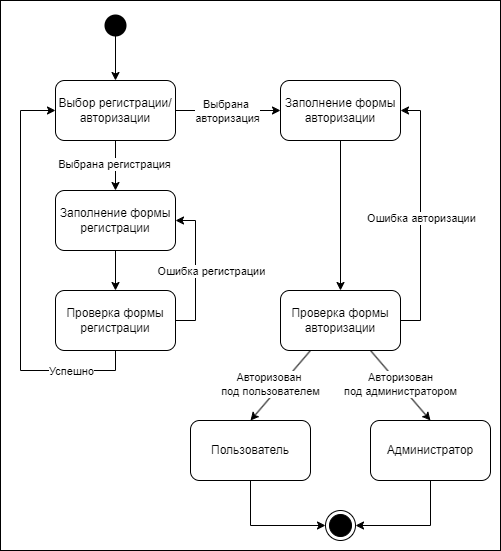

The diagram above was exported from draw.io. Its source (the exported page's mxGraphModel, read from the mxfile embedded in the PNG):
<mxGraphModel dx="1639" dy="894" grid="1" gridSize="10" guides="1" tooltips="1" connect="1" arrows="1" fold="1" page="1" pageScale="1" pageWidth="827" pageHeight="1169" math="0" shadow="0">
  <root>
    <mxCell id="0" />
    <mxCell id="1" parent="0" />
    <mxCell id="uG_Vk8Hcx82pC8qYMsen-1" value="" style="rounded=0;whiteSpace=wrap;html=1;" vertex="1" parent="1">
      <mxGeometry x="150" y="30" width="500" height="550" as="geometry" />
    </mxCell>
    <mxCell id="8CwD9t9RHXCZUtE7Jdo5-4" style="edgeStyle=orthogonalEdgeStyle;rounded=0;orthogonalLoop=1;jettySize=auto;html=1;exitX=0.5;exitY=0.84;exitDx=0;exitDy=0;entryX=0.5;entryY=0;entryDx=0;entryDy=0;exitPerimeter=0;" parent="1" source="8CwD9t9RHXCZUtE7Jdo5-1" target="8CwD9t9RHXCZUtE7Jdo5-3" edge="1">
      <mxGeometry relative="1" as="geometry" />
    </mxCell>
    <mxCell id="8CwD9t9RHXCZUtE7Jdo5-1" value="" style="ellipse;html=1;shape=startState;fillColor=#000000;strokeColor=none;strokeWidth=0;" parent="1" vertex="1">
      <mxGeometry x="250" y="40" width="30" height="30" as="geometry" />
    </mxCell>
    <mxCell id="8CwD9t9RHXCZUtE7Jdo5-5" style="rounded=0;orthogonalLoop=1;jettySize=auto;html=1;exitX=0.5;exitY=1;exitDx=0;exitDy=0;entryX=0.5;entryY=0;entryDx=0;entryDy=0;" parent="1" source="8CwD9t9RHXCZUtE7Jdo5-3" target="8CwD9t9RHXCZUtE7Jdo5-6" edge="1">
      <mxGeometry relative="1" as="geometry">
        <mxPoint x="265" y="200" as="targetPoint" />
      </mxGeometry>
    </mxCell>
    <mxCell id="yhQDk--vhcol0IrEwvcE-11" value="Выбрана регистрация" style="edgeLabel;html=1;align=center;verticalAlign=middle;resizable=0;points=[];" parent="8CwD9t9RHXCZUtE7Jdo5-5" vertex="1" connectable="0">
      <mxGeometry x="-0.0857" y="-2" relative="1" as="geometry">
        <mxPoint as="offset" />
      </mxGeometry>
    </mxCell>
    <mxCell id="yhQDk--vhcol0IrEwvcE-15" style="rounded=0;orthogonalLoop=1;jettySize=auto;html=1;exitX=1;exitY=0.5;exitDx=0;exitDy=0;entryX=0;entryY=0.5;entryDx=0;entryDy=0;" parent="1" source="8CwD9t9RHXCZUtE7Jdo5-3" target="yhQDk--vhcol0IrEwvcE-14" edge="1">
      <mxGeometry relative="1" as="geometry" />
    </mxCell>
    <mxCell id="yhQDk--vhcol0IrEwvcE-17" value="Выбрана&amp;nbsp;&lt;div&gt;авторизация&lt;/div&gt;" style="edgeLabel;html=1;align=center;verticalAlign=middle;resizable=0;points=[];" parent="yhQDk--vhcol0IrEwvcE-15" vertex="1" connectable="0">
      <mxGeometry x="-0.2135" y="1" relative="1" as="geometry">
        <mxPoint x="10" y="1" as="offset" />
      </mxGeometry>
    </mxCell>
    <mxCell id="8CwD9t9RHXCZUtE7Jdo5-3" value="Выбор регистрации/авторизации" style="rounded=1;whiteSpace=wrap;html=1;" parent="1" vertex="1">
      <mxGeometry x="205" y="110" width="120" height="60" as="geometry" />
    </mxCell>
    <mxCell id="yhQDk--vhcol0IrEwvcE-3" style="edgeStyle=orthogonalEdgeStyle;rounded=0;orthogonalLoop=1;jettySize=auto;html=1;exitX=0.5;exitY=1;exitDx=0;exitDy=0;entryX=0.5;entryY=0;entryDx=0;entryDy=0;" parent="1" source="8CwD9t9RHXCZUtE7Jdo5-6" target="8CwD9t9RHXCZUtE7Jdo5-7" edge="1">
      <mxGeometry relative="1" as="geometry" />
    </mxCell>
    <mxCell id="8CwD9t9RHXCZUtE7Jdo5-6" value="Заполнение формы регистрации" style="rounded=1;whiteSpace=wrap;html=1;" parent="1" vertex="1">
      <mxGeometry x="205" y="220" width="120" height="60" as="geometry" />
    </mxCell>
    <mxCell id="yhQDk--vhcol0IrEwvcE-4" style="rounded=0;orthogonalLoop=1;jettySize=auto;html=1;exitX=0.5;exitY=1;exitDx=0;exitDy=0;entryX=0;entryY=0.5;entryDx=0;entryDy=0;edgeStyle=orthogonalEdgeStyle;" parent="1" source="8CwD9t9RHXCZUtE7Jdo5-7" target="8CwD9t9RHXCZUtE7Jdo5-3" edge="1">
      <mxGeometry relative="1" as="geometry">
        <mxPoint x="265" y="430" as="targetPoint" />
        <Array as="points">
          <mxPoint x="265" y="400" />
          <mxPoint x="170" y="400" />
          <mxPoint x="170" y="140" />
        </Array>
      </mxGeometry>
    </mxCell>
    <mxCell id="yhQDk--vhcol0IrEwvcE-5" value="Успешно" style="edgeLabel;html=1;align=center;verticalAlign=middle;resizable=0;points=[];" parent="yhQDk--vhcol0IrEwvcE-4" vertex="1" connectable="0">
      <mxGeometry x="-0.1278" relative="1" as="geometry">
        <mxPoint x="50" y="64" as="offset" />
      </mxGeometry>
    </mxCell>
    <mxCell id="yhQDk--vhcol0IrEwvcE-6" style="edgeStyle=orthogonalEdgeStyle;rounded=0;orthogonalLoop=1;jettySize=auto;html=1;exitX=1;exitY=0.5;exitDx=0;exitDy=0;entryX=1;entryY=0.5;entryDx=0;entryDy=0;" parent="1" source="8CwD9t9RHXCZUtE7Jdo5-7" target="8CwD9t9RHXCZUtE7Jdo5-6" edge="1">
      <mxGeometry relative="1" as="geometry" />
    </mxCell>
    <mxCell id="yhQDk--vhcol0IrEwvcE-7" value="Ошибка регистрации" style="edgeLabel;html=1;align=center;verticalAlign=middle;resizable=0;points=[];" parent="yhQDk--vhcol0IrEwvcE-6" vertex="1" connectable="0">
      <mxGeometry x="0.2929" y="-3" relative="1" as="geometry">
        <mxPoint x="12" y="21" as="offset" />
      </mxGeometry>
    </mxCell>
    <mxCell id="8CwD9t9RHXCZUtE7Jdo5-7" value="Проверка формы регистрации" style="rounded=1;whiteSpace=wrap;html=1;" parent="1" vertex="1">
      <mxGeometry x="205" y="320" width="120" height="60" as="geometry" />
    </mxCell>
    <mxCell id="yhQDk--vhcol0IrEwvcE-8" value="" style="ellipse;html=1;shape=endState;fillColor=#000000;strokeColor=default;" parent="1" vertex="1">
      <mxGeometry x="475" y="540" width="30" height="30" as="geometry" />
    </mxCell>
    <mxCell id="yhQDk--vhcol0IrEwvcE-18" style="rounded=0;orthogonalLoop=1;jettySize=auto;html=1;exitX=0.5;exitY=1;exitDx=0;exitDy=0;entryX=0.5;entryY=0;entryDx=0;entryDy=0;" parent="1" source="yhQDk--vhcol0IrEwvcE-14" target="yhQDk--vhcol0IrEwvcE-19" edge="1">
      <mxGeometry relative="1" as="geometry">
        <mxPoint x="490" y="210" as="targetPoint" />
      </mxGeometry>
    </mxCell>
    <mxCell id="yhQDk--vhcol0IrEwvcE-14" value="Заполнение формы авторизации" style="rounded=1;whiteSpace=wrap;html=1;" parent="1" vertex="1">
      <mxGeometry x="430" y="110" width="120" height="60" as="geometry" />
    </mxCell>
    <mxCell id="yhQDk--vhcol0IrEwvcE-20" style="edgeStyle=orthogonalEdgeStyle;rounded=0;orthogonalLoop=1;jettySize=auto;html=1;exitX=1;exitY=0.5;exitDx=0;exitDy=0;entryX=1;entryY=0.5;entryDx=0;entryDy=0;" parent="1" source="yhQDk--vhcol0IrEwvcE-19" target="yhQDk--vhcol0IrEwvcE-14" edge="1">
      <mxGeometry relative="1" as="geometry" />
    </mxCell>
    <mxCell id="yhQDk--vhcol0IrEwvcE-21" value="Ошибка авторизации" style="edgeLabel;html=1;align=center;verticalAlign=middle;resizable=0;points=[];" parent="yhQDk--vhcol0IrEwvcE-20" vertex="1" connectable="0">
      <mxGeometry x="-0.0171" relative="1" as="geometry">
        <mxPoint as="offset" />
      </mxGeometry>
    </mxCell>
    <mxCell id="yhQDk--vhcol0IrEwvcE-22" style="rounded=0;orthogonalLoop=1;jettySize=auto;html=1;exitX=0.25;exitY=1;exitDx=0;exitDy=0;entryX=0.5;entryY=0;entryDx=0;entryDy=0;" parent="1" source="yhQDk--vhcol0IrEwvcE-19" target="yhQDk--vhcol0IrEwvcE-24" edge="1">
      <mxGeometry relative="1" as="geometry">
        <mxPoint x="460" y="360" as="targetPoint" />
        <mxPoint x="470" y="300" as="sourcePoint" />
      </mxGeometry>
    </mxCell>
    <mxCell id="yhQDk--vhcol0IrEwvcE-27" value="Авторизован&amp;nbsp;&lt;div&gt;под пользователем&lt;/div&gt;" style="edgeLabel;html=1;align=center;verticalAlign=middle;resizable=0;points=[];" parent="yhQDk--vhcol0IrEwvcE-22" vertex="1" connectable="0">
      <mxGeometry x="-0.0683" y="1" relative="1" as="geometry">
        <mxPoint x="-13" as="offset" />
      </mxGeometry>
    </mxCell>
    <mxCell id="yhQDk--vhcol0IrEwvcE-26" style="rounded=0;orthogonalLoop=1;jettySize=auto;html=1;exitX=0.75;exitY=1;exitDx=0;exitDy=0;entryX=0.5;entryY=0;entryDx=0;entryDy=0;" parent="1" source="yhQDk--vhcol0IrEwvcE-19" target="yhQDk--vhcol0IrEwvcE-25" edge="1">
      <mxGeometry relative="1" as="geometry" />
    </mxCell>
    <mxCell id="yhQDk--vhcol0IrEwvcE-28" value="Авторизован&lt;div&gt;под администратором&lt;/div&gt;" style="edgeLabel;html=1;align=center;verticalAlign=middle;resizable=0;points=[];" parent="yhQDk--vhcol0IrEwvcE-26" vertex="1" connectable="0">
      <mxGeometry x="0.0622" y="1" relative="1" as="geometry">
        <mxPoint x="-3" y="-3" as="offset" />
      </mxGeometry>
    </mxCell>
    <mxCell id="yhQDk--vhcol0IrEwvcE-19" value="Проверка формы авторизации" style="rounded=1;whiteSpace=wrap;html=1;" parent="1" vertex="1">
      <mxGeometry x="430" y="320" width="120" height="60" as="geometry" />
    </mxCell>
    <mxCell id="yhQDk--vhcol0IrEwvcE-30" style="edgeStyle=orthogonalEdgeStyle;rounded=0;orthogonalLoop=1;jettySize=auto;html=1;exitX=0.5;exitY=1;exitDx=0;exitDy=0;entryX=0;entryY=0.5;entryDx=0;entryDy=0;" parent="1" source="yhQDk--vhcol0IrEwvcE-24" target="yhQDk--vhcol0IrEwvcE-8" edge="1">
      <mxGeometry relative="1" as="geometry" />
    </mxCell>
    <mxCell id="yhQDk--vhcol0IrEwvcE-24" value="Пользователь" style="rounded=1;whiteSpace=wrap;html=1;" parent="1" vertex="1">
      <mxGeometry x="340" y="450" width="120" height="60" as="geometry" />
    </mxCell>
    <mxCell id="yhQDk--vhcol0IrEwvcE-29" style="edgeStyle=orthogonalEdgeStyle;rounded=0;orthogonalLoop=1;jettySize=auto;html=1;exitX=0.5;exitY=1;exitDx=0;exitDy=0;entryX=1;entryY=0.5;entryDx=0;entryDy=0;" parent="1" source="yhQDk--vhcol0IrEwvcE-25" target="yhQDk--vhcol0IrEwvcE-8" edge="1">
      <mxGeometry relative="1" as="geometry" />
    </mxCell>
    <mxCell id="yhQDk--vhcol0IrEwvcE-25" value="Администратор" style="rounded=1;whiteSpace=wrap;html=1;" parent="1" vertex="1">
      <mxGeometry x="520" y="450" width="120" height="60" as="geometry" />
    </mxCell>
  </root>
</mxGraphModel>